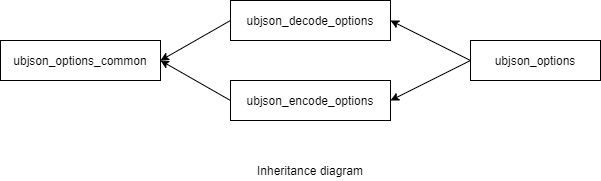

The diagram above was exported from draw.io. Its source (the exported page's mxGraphModel, read from the mxfile embedded in the PNG):
<mxGraphModel dx="1038" dy="498" grid="1" gridSize="10" guides="1" tooltips="1" connect="1" arrows="1" fold="1" page="1" pageScale="1" pageWidth="850" pageHeight="1100" math="0" shadow="0">
  <root>
    <mxCell id="0" />
    <mxCell id="1" parent="0" />
    <mxCell id="73PhMiG5mVZG5eabpBDo-1" value="ubjson_options" style="rounded=0;whiteSpace=wrap;html=1;" parent="1" vertex="1">
      <mxGeometry x="490" y="160" width="130" height="40" as="geometry" />
    </mxCell>
    <mxCell id="73PhMiG5mVZG5eabpBDo-2" value="ubjson_decode_options" style="rounded=0;whiteSpace=wrap;html=1;" parent="1" vertex="1">
      <mxGeometry x="250" y="120" width="160" height="40" as="geometry" />
    </mxCell>
    <mxCell id="73PhMiG5mVZG5eabpBDo-3" value="ubjson_encode_options" style="rounded=0;whiteSpace=wrap;html=1;" parent="1" vertex="1">
      <mxGeometry x="250" y="200" width="160" height="40" as="geometry" />
    </mxCell>
    <mxCell id="73PhMiG5mVZG5eabpBDo-4" value="ubjson_options_common" style="rounded=0;whiteSpace=wrap;html=1;" parent="1" vertex="1">
      <mxGeometry x="20" y="160" width="160" height="40" as="geometry" />
    </mxCell>
    <mxCell id="73PhMiG5mVZG5eabpBDo-5" value="" style="endArrow=classic;html=1;exitX=0;exitY=0.5;exitDx=0;exitDy=0;entryX=1;entryY=0.5;entryDx=0;entryDy=0;" parent="1" source="73PhMiG5mVZG5eabpBDo-3" target="73PhMiG5mVZG5eabpBDo-4" edge="1">
      <mxGeometry width="50" height="50" relative="1" as="geometry">
        <mxPoint x="10" y="310" as="sourcePoint" />
        <mxPoint x="60" y="260" as="targetPoint" />
      </mxGeometry>
    </mxCell>
    <mxCell id="73PhMiG5mVZG5eabpBDo-6" value="" style="endArrow=classic;html=1;exitX=0;exitY=0.5;exitDx=0;exitDy=0;" parent="1" source="73PhMiG5mVZG5eabpBDo-2" edge="1">
      <mxGeometry width="50" height="50" relative="1" as="geometry">
        <mxPoint x="140" y="130" as="sourcePoint" />
        <mxPoint x="180" y="180" as="targetPoint" />
      </mxGeometry>
    </mxCell>
    <mxCell id="73PhMiG5mVZG5eabpBDo-8" value="" style="endArrow=classic;html=1;entryX=1;entryY=0.5;entryDx=0;entryDy=0;exitX=0;exitY=0.5;exitDx=0;exitDy=0;" parent="1" source="73PhMiG5mVZG5eabpBDo-1" target="73PhMiG5mVZG5eabpBDo-2" edge="1">
      <mxGeometry width="50" height="50" relative="1" as="geometry">
        <mxPoint x="490" y="330" as="sourcePoint" />
        <mxPoint x="540" y="280" as="targetPoint" />
      </mxGeometry>
    </mxCell>
    <mxCell id="73PhMiG5mVZG5eabpBDo-9" value="" style="endArrow=classic;html=1;entryX=1;entryY=0.5;entryDx=0;entryDy=0;" parent="1" target="73PhMiG5mVZG5eabpBDo-3" edge="1">
      <mxGeometry width="50" height="50" relative="1" as="geometry">
        <mxPoint x="490" y="180" as="sourcePoint" />
        <mxPoint x="490" y="280" as="targetPoint" />
      </mxGeometry>
    </mxCell>
    <mxCell id="Ra7Y29NC6h11f9w7Iz1P-1" value="Inheritance diagram" style="text;html=1;strokeColor=none;fillColor=none;align=center;verticalAlign=middle;whiteSpace=wrap;rounded=0;" parent="1" vertex="1">
      <mxGeometry x="270" y="280" width="120" height="20" as="geometry" />
    </mxCell>
  </root>
</mxGraphModel>